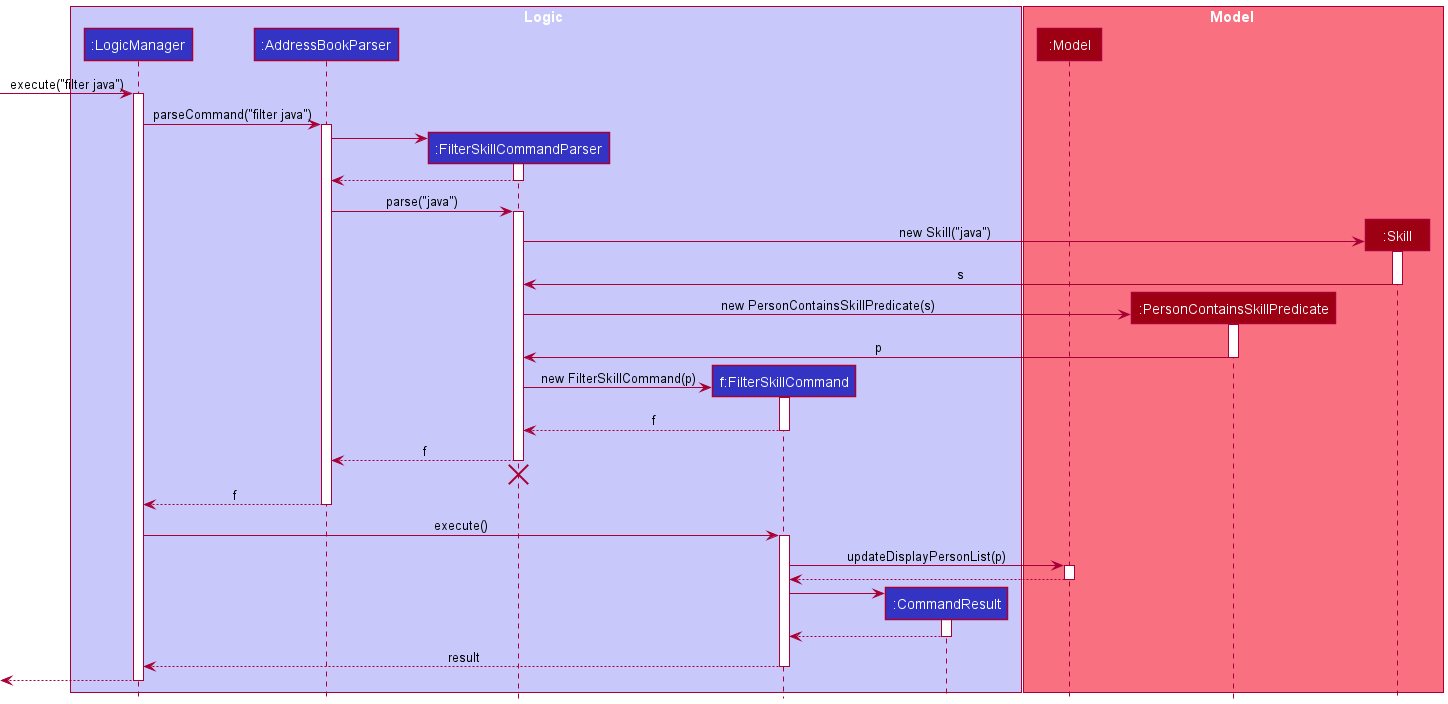

The diagram above was rendered by PlantUML. Its source (embedded in the PNG):
@startuml
!include style.puml

box Logic LOGIC_COLOR_T1
participant ":LogicManager" as LogicManager LOGIC_COLOR
participant ":AddressBookParser" as AddressBookParser LOGIC_COLOR
participant ":FilterSkillCommandParser" as FilterSkillCommandParser LOGIC_COLOR
participant "f:FilterSkillCommand" as FilterSkillCommand LOGIC_COLOR
participant ":CommandResult" as CommandResult LOGIC_COLOR
end box

box Model MODEL_COLOR_T1
participant ":Model" as Model MODEL_COLOR
participant ":PersonContainsSkillPredicate" as PersonContainsSkillPredicate MODEL_COLOR
participant ":Skill" as Skill MODEL_COLOR
end box

[-> LogicManager : execute("filter java")
activate LogicManager

LogicManager -> AddressBookParser : parseCommand("filter java")
activate AddressBookParser

create FilterSkillCommandParser
AddressBookParser -> FilterSkillCommandParser
activate FilterSkillCommandParser

FilterSkillCommandParser --> AddressBookParser
deactivate FilterSkillCommandParser

AddressBookParser -> FilterSkillCommandParser : parse("java")
activate FilterSkillCommandParser

create Skill
FilterSkillCommandParser -> Skill : new Skill("java")
activate Skill
Skill -> FilterSkillCommandParser : s
deactivate Skill

create PersonContainsSkillPredicate
FilterSkillCommandParser -> PersonContainsSkillPredicate : new PersonContainsSkillPredicate(s)
activate PersonContainsSkillPredicate
PersonContainsSkillPredicate -> FilterSkillCommandParser : p
deactivate PersonContainsSkillPredicate

create FilterSkillCommand
FilterSkillCommandParser -> FilterSkillCommand : new FilterSkillCommand(p)
activate FilterSkillCommand

FilterSkillCommand --> FilterSkillCommandParser : f
deactivate FilterSkillCommand

FilterSkillCommandParser --> AddressBookParser : f
deactivate FilterSkillCommandParser
'Hidden arrow to position the destroy marker below the end of the activation bar.
FilterSkillCommandParser -[hidden]-> AddressBookParser
destroy FilterSkillCommandParser

AddressBookParser --> LogicManager : f
deactivate AddressBookParser

LogicManager -> FilterSkillCommand : execute()
activate FilterSkillCommand

FilterSkillCommand -> Model : updateDisplayPersonList(p)
activate Model

Model --> FilterSkillCommand
deactivate Model

create CommandResult
FilterSkillCommand -> CommandResult
activate CommandResult

CommandResult --> FilterSkillCommand
deactivate CommandResult

FilterSkillCommand --> LogicManager : result
deactivate FilterSkillCommand

[<--LogicManager
deactivate LogicManager
@enduml